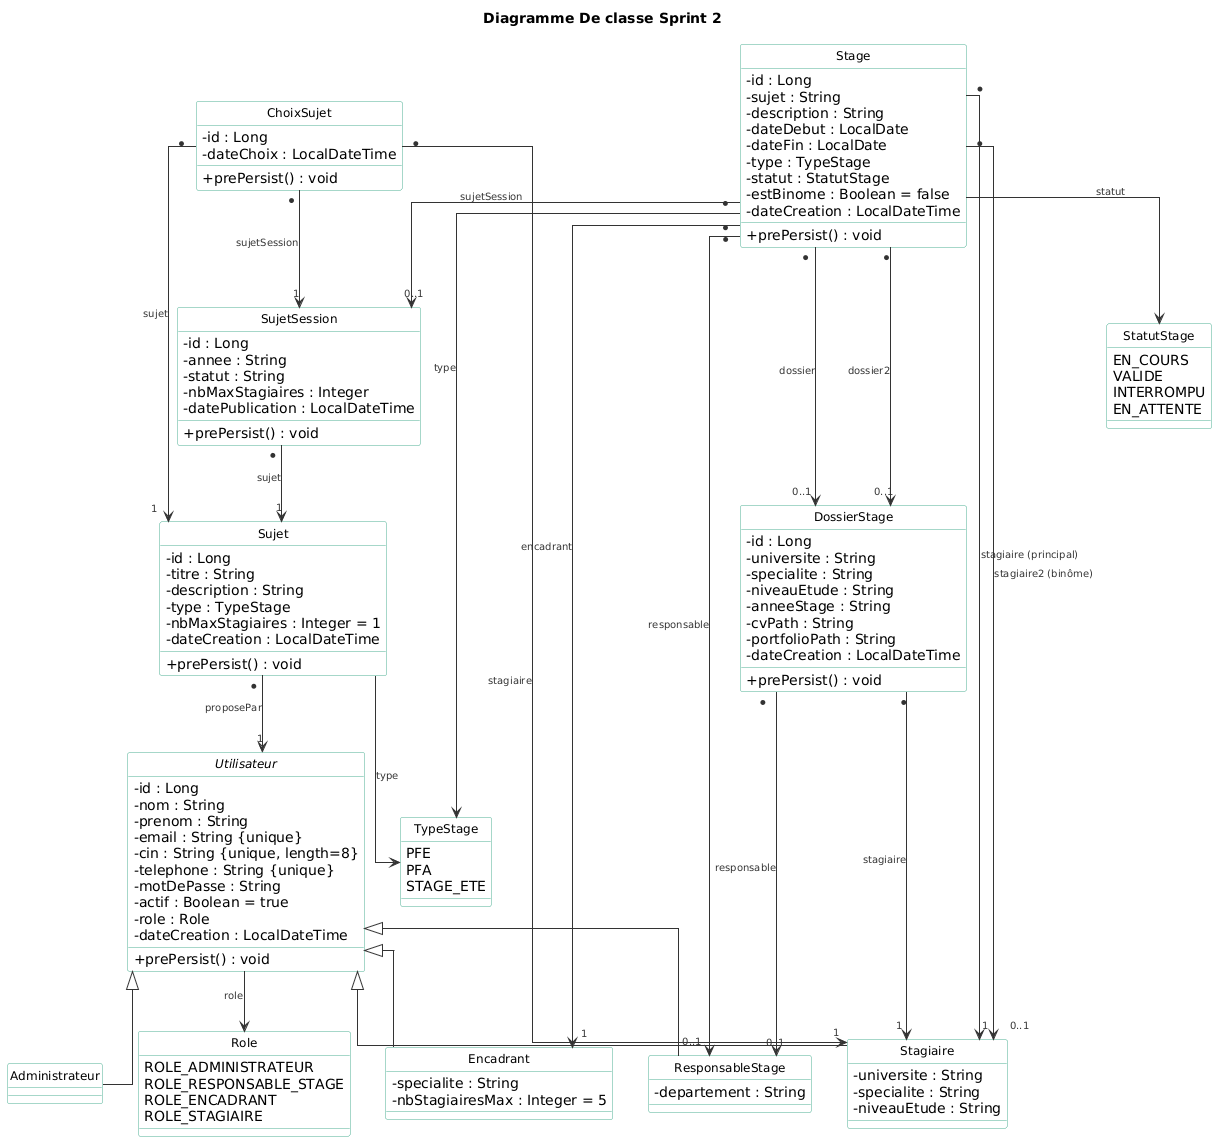

The diagram above was rendered by PlantUML. Its source (embedded in the PNG):
@startuml
skinparam classAttributeIconSize 0
skinparam classFontSize 12
skinparam classFontName Arial
skinparam shadowing false
skinparam linetype ortho
skinparam ArrowColor #333333
skinparam ClassBorderColor #4CAF93
skinparam ClassBackgroundColor #FFFFFF
skinparam ClassHeaderBackgroundColor #FFFFFF
skinparam ClassFontColor #000000
skinparam ClassAttributeFontColor #000000
skinparam ArrowFontSize 10
skinparam ArrowFontColor #333333
skinparam classStereotypeFontColor #000000

hide circle

title Diagramme De classe Sprint 2

' ─────────────────────────────────────────────
'  ENUMERATIONS
' ─────────────────────────────────────────────

enum TypeStage {
    PFE
    PFA
    STAGE_ETE
}

enum StatutStage {
    EN_COURS
    VALIDE
    INTERROMPU
    EN_ATTENTE
}

enum Role {
    ROLE_ADMINISTRATEUR
    ROLE_RESPONSABLE_STAGE
    ROLE_ENCADRANT
    ROLE_STAGIAIRE
}

' ─────────────────────────────────────────────
'  CLASSES UTILISATEUR
' ─────────────────────────────────────────────

abstract class Utilisateur {
    -id : Long
    -nom : String
    -prenom : String
    -email : String {unique}
    -cin : String {unique, length=8}
    -telephone : String {unique}
    -motDePasse : String
    -actif : Boolean = true
    -role : Role
    -dateCreation : LocalDateTime
    __
    +prePersist() : void
}

class Stagiaire {
    -universite : String
    -specialite : String
    -niveauEtude : String
}

class Encadrant {
    -specialite : String
    -nbStagiairesMax : Integer = 5
}

class ResponsableStage {
    -departement : String
}

class Administrateur {
}

Utilisateur <|-- Stagiaire
Utilisateur <|-- Encadrant
Utilisateur <|-- ResponsableStage
Utilisateur <|-- Administrateur

Utilisateur --> Role : role

' ─────────────────────────────────────────────
'  SUJET
' ─────────────────────────────────────────────

class Sujet {
    -id : Long
    -titre : String
    -description : String
    -type : TypeStage
    -nbMaxStagiaires : Integer = 1
    -dateCreation : LocalDateTime
    __
    +prePersist() : void
}

Sujet --> TypeStage : type
Sujet "* " --> " 1" Utilisateur : proposePar

' ─────────────────────────────────────────────
'  SUJET SESSION
' ─────────────────────────────────────────────

class SujetSession {
    -id : Long
    -annee : String
    -statut : String
    -nbMaxStagiaires : Integer
    -datePublication : LocalDateTime
    __
    +prePersist() : void
}

SujetSession "* " --> " 1" Sujet : sujet

' ─────────────────────────────────────────────
'  CHOIX SUJET
' ─────────────────────────────────────────────

class ChoixSujet {
    -id : Long
    -dateChoix : LocalDateTime
    __
    +prePersist() : void
}

ChoixSujet "* " --> " 1" Stagiaire    : stagiaire
ChoixSujet "* " --> " 1" Sujet        : sujet
ChoixSujet "* " --> " 1" SujetSession : sujetSession

' ─────────────────────────────────────────────
'  DOSSIER STAGE
' ─────────────────────────────────────────────

class DossierStage {
    -id : Long
    -universite : String
    -specialite : String
    -niveauEtude : String
    -anneeStage : String
    -cvPath : String
    -portfolioPath : String
    -dateCreation : LocalDateTime
    __
    +prePersist() : void
}

DossierStage "* " --> " 1"    Stagiaire        : stagiaire
DossierStage "* " --> " 0..1" ResponsableStage : responsable

' ─────────────────────────────────────────────
'  STAGE
' ─────────────────────────────────────────────

class Stage {
    -id : Long
    -sujet : String
    -description : String
    -dateDebut : LocalDate
    -dateFin : LocalDate
    -type : TypeStage
    -statut : StatutStage
    -estBinome : Boolean = false
    -dateCreation : LocalDateTime
    __
    +prePersist() : void
}

Stage --> TypeStage   : type
Stage --> StatutStage : statut
Stage "* " --> " 1"    Stagiaire        : stagiaire (principal)
Stage "* " --> " 0..1" Stagiaire        : stagiaire2 (binôme)
Stage "* " --> " 1"    Encadrant        : encadrant
Stage "* " --> " 0..1" ResponsableStage : responsable
Stage "* " --> " 0..1" DossierStage     : dossier
Stage "* " --> " 0..1" DossierStage     : dossier2
Stage "* " --> " 0..1" SujetSession     : sujetSession
@enduml